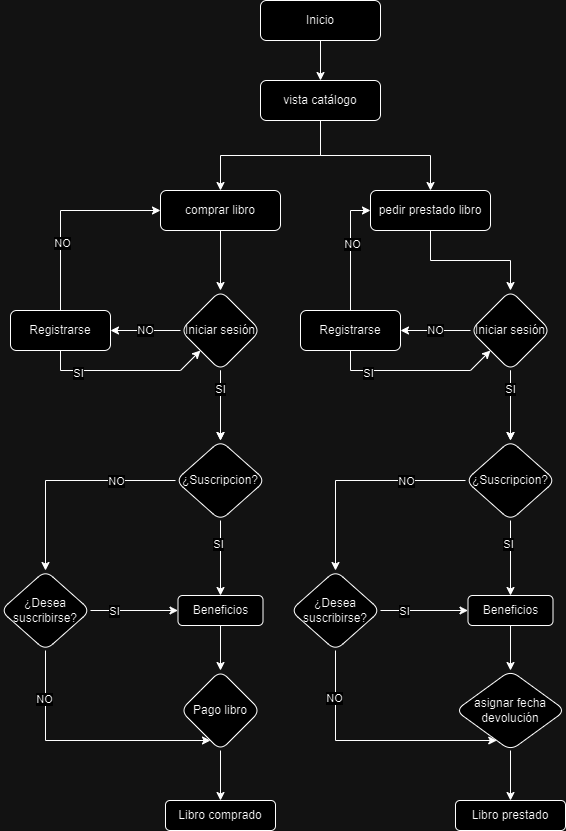

The diagram above was exported from draw.io. Its source (the exported page's mxGraphModel, read from the mxfile embedded in the PNG):
<mxGraphModel dx="1750" dy="883" grid="1" gridSize="10" guides="1" tooltips="1" connect="1" arrows="1" fold="1" page="1" pageScale="1" pageWidth="827" pageHeight="1169" math="0" shadow="0">
  <root>
    <mxCell id="WIyWlLk6GJQsqaUBKTNV-0" />
    <mxCell id="WIyWlLk6GJQsqaUBKTNV-1" parent="WIyWlLk6GJQsqaUBKTNV-0" />
    <mxCell id="mqmVlp8QeI5BQR_PwINZ-2" value="" style="edgeStyle=orthogonalEdgeStyle;rounded=0;orthogonalLoop=1;jettySize=auto;html=1;" edge="1" parent="WIyWlLk6GJQsqaUBKTNV-1" source="WIyWlLk6GJQsqaUBKTNV-3" target="mqmVlp8QeI5BQR_PwINZ-1">
      <mxGeometry relative="1" as="geometry" />
    </mxCell>
    <mxCell id="WIyWlLk6GJQsqaUBKTNV-3" value="Inicio" style="rounded=1;whiteSpace=wrap;html=1;fontSize=12;glass=0;strokeWidth=1;shadow=0;" parent="WIyWlLk6GJQsqaUBKTNV-1" vertex="1">
      <mxGeometry x="400" y="30" width="120" height="40" as="geometry" />
    </mxCell>
    <mxCell id="mqmVlp8QeI5BQR_PwINZ-4" value="" style="edgeStyle=orthogonalEdgeStyle;rounded=0;orthogonalLoop=1;jettySize=auto;html=1;" edge="1" parent="WIyWlLk6GJQsqaUBKTNV-1" source="mqmVlp8QeI5BQR_PwINZ-1" target="mqmVlp8QeI5BQR_PwINZ-3">
      <mxGeometry relative="1" as="geometry" />
    </mxCell>
    <mxCell id="mqmVlp8QeI5BQR_PwINZ-6" value="" style="edgeStyle=orthogonalEdgeStyle;rounded=0;orthogonalLoop=1;jettySize=auto;html=1;" edge="1" parent="WIyWlLk6GJQsqaUBKTNV-1" source="mqmVlp8QeI5BQR_PwINZ-1" target="mqmVlp8QeI5BQR_PwINZ-5">
      <mxGeometry relative="1" as="geometry" />
    </mxCell>
    <mxCell id="mqmVlp8QeI5BQR_PwINZ-1" value="vista catálogo" style="rounded=1;whiteSpace=wrap;html=1;fontSize=12;glass=0;strokeWidth=1;shadow=0;" vertex="1" parent="WIyWlLk6GJQsqaUBKTNV-1">
      <mxGeometry x="400" y="110" width="120" height="40" as="geometry" />
    </mxCell>
    <mxCell id="mqmVlp8QeI5BQR_PwINZ-11" value="" style="edgeStyle=orthogonalEdgeStyle;rounded=0;orthogonalLoop=1;jettySize=auto;html=1;" edge="1" parent="WIyWlLk6GJQsqaUBKTNV-1" source="mqmVlp8QeI5BQR_PwINZ-3" target="mqmVlp8QeI5BQR_PwINZ-10">
      <mxGeometry relative="1" as="geometry" />
    </mxCell>
    <mxCell id="mqmVlp8QeI5BQR_PwINZ-3" value="comprar libro" style="rounded=1;whiteSpace=wrap;html=1;fontSize=12;glass=0;strokeWidth=1;shadow=0;" vertex="1" parent="WIyWlLk6GJQsqaUBKTNV-1">
      <mxGeometry x="300" y="220" width="120" height="40" as="geometry" />
    </mxCell>
    <mxCell id="mqmVlp8QeI5BQR_PwINZ-68" value="" style="edgeStyle=orthogonalEdgeStyle;rounded=0;orthogonalLoop=1;jettySize=auto;html=1;entryX=0.5;entryY=0;entryDx=0;entryDy=0;" edge="1" parent="WIyWlLk6GJQsqaUBKTNV-1" source="mqmVlp8QeI5BQR_PwINZ-5" target="mqmVlp8QeI5BQR_PwINZ-46">
      <mxGeometry relative="1" as="geometry" />
    </mxCell>
    <mxCell id="mqmVlp8QeI5BQR_PwINZ-5" value="pedir prestado libro" style="rounded=1;whiteSpace=wrap;html=1;fontSize=12;glass=0;strokeWidth=1;shadow=0;" vertex="1" parent="WIyWlLk6GJQsqaUBKTNV-1">
      <mxGeometry x="510" y="220" width="120" height="40" as="geometry" />
    </mxCell>
    <mxCell id="mqmVlp8QeI5BQR_PwINZ-13" value="NO" style="edgeStyle=orthogonalEdgeStyle;rounded=0;orthogonalLoop=1;jettySize=auto;html=1;" edge="1" parent="WIyWlLk6GJQsqaUBKTNV-1" source="mqmVlp8QeI5BQR_PwINZ-10" target="mqmVlp8QeI5BQR_PwINZ-12">
      <mxGeometry relative="1" as="geometry" />
    </mxCell>
    <mxCell id="mqmVlp8QeI5BQR_PwINZ-27" value="" style="edgeStyle=orthogonalEdgeStyle;rounded=0;orthogonalLoop=1;jettySize=auto;html=1;" edge="1" parent="WIyWlLk6GJQsqaUBKTNV-1" source="mqmVlp8QeI5BQR_PwINZ-10" target="mqmVlp8QeI5BQR_PwINZ-26">
      <mxGeometry relative="1" as="geometry" />
    </mxCell>
    <mxCell id="mqmVlp8QeI5BQR_PwINZ-10" value="Iniciar sesión" style="rhombus;whiteSpace=wrap;html=1;rounded=1;glass=0;strokeWidth=1;shadow=0;" vertex="1" parent="WIyWlLk6GJQsqaUBKTNV-1">
      <mxGeometry x="320" y="320" width="80" height="80" as="geometry" />
    </mxCell>
    <mxCell id="mqmVlp8QeI5BQR_PwINZ-17" value="" style="edgeStyle=orthogonalEdgeStyle;rounded=0;orthogonalLoop=1;jettySize=auto;html=1;entryX=0;entryY=0.5;entryDx=0;entryDy=0;" edge="1" parent="WIyWlLk6GJQsqaUBKTNV-1" source="mqmVlp8QeI5BQR_PwINZ-12" target="mqmVlp8QeI5BQR_PwINZ-3">
      <mxGeometry relative="1" as="geometry">
        <mxPoint x="200" y="230" as="targetPoint" />
        <Array as="points">
          <mxPoint x="200" y="240" />
        </Array>
      </mxGeometry>
    </mxCell>
    <mxCell id="mqmVlp8QeI5BQR_PwINZ-18" value="NO" style="edgeLabel;html=1;align=center;verticalAlign=middle;resizable=0;points=[];" vertex="1" connectable="0" parent="mqmVlp8QeI5BQR_PwINZ-17">
      <mxGeometry x="-0.318" y="-1" relative="1" as="geometry">
        <mxPoint as="offset" />
      </mxGeometry>
    </mxCell>
    <mxCell id="mqmVlp8QeI5BQR_PwINZ-12" value="Registrarse" style="whiteSpace=wrap;html=1;rounded=1;glass=0;strokeWidth=1;shadow=0;" vertex="1" parent="WIyWlLk6GJQsqaUBKTNV-1">
      <mxGeometry x="150" y="340" width="100" height="40" as="geometry" />
    </mxCell>
    <mxCell id="mqmVlp8QeI5BQR_PwINZ-22" value="" style="edgeStyle=orthogonalEdgeStyle;rounded=0;orthogonalLoop=1;jettySize=auto;html=1;" edge="1" parent="WIyWlLk6GJQsqaUBKTNV-1" source="mqmVlp8QeI5BQR_PwINZ-14" target="mqmVlp8QeI5BQR_PwINZ-21">
      <mxGeometry relative="1" as="geometry" />
    </mxCell>
    <mxCell id="mqmVlp8QeI5BQR_PwINZ-14" value="Pago libro" style="rhombus;whiteSpace=wrap;html=1;rounded=1;glass=0;strokeWidth=1;shadow=0;" vertex="1" parent="WIyWlLk6GJQsqaUBKTNV-1">
      <mxGeometry x="320" y="700" width="80" height="80" as="geometry" />
    </mxCell>
    <mxCell id="mqmVlp8QeI5BQR_PwINZ-19" value="" style="endArrow=classic;html=1;rounded=0;exitX=0.5;exitY=1;exitDx=0;exitDy=0;" edge="1" parent="WIyWlLk6GJQsqaUBKTNV-1" source="mqmVlp8QeI5BQR_PwINZ-12" target="mqmVlp8QeI5BQR_PwINZ-10">
      <mxGeometry width="50" height="50" relative="1" as="geometry">
        <mxPoint x="390" y="500" as="sourcePoint" />
        <mxPoint x="440" y="450" as="targetPoint" />
        <Array as="points">
          <mxPoint x="200" y="400" />
          <mxPoint x="320" y="400" />
        </Array>
      </mxGeometry>
    </mxCell>
    <mxCell id="mqmVlp8QeI5BQR_PwINZ-20" value="SI" style="edgeLabel;html=1;align=center;verticalAlign=middle;resizable=0;points=[];" vertex="1" connectable="0" parent="mqmVlp8QeI5BQR_PwINZ-19">
      <mxGeometry x="-0.5631" y="-2" relative="1" as="geometry">
        <mxPoint as="offset" />
      </mxGeometry>
    </mxCell>
    <mxCell id="mqmVlp8QeI5BQR_PwINZ-21" value="Libro comprado" style="whiteSpace=wrap;html=1;rounded=1;glass=0;strokeWidth=1;shadow=0;" vertex="1" parent="WIyWlLk6GJQsqaUBKTNV-1">
      <mxGeometry x="305" y="830" width="110" height="30" as="geometry" />
    </mxCell>
    <mxCell id="mqmVlp8QeI5BQR_PwINZ-29" value="" style="edgeStyle=orthogonalEdgeStyle;rounded=0;orthogonalLoop=1;jettySize=auto;html=1;" edge="1" parent="WIyWlLk6GJQsqaUBKTNV-1" source="mqmVlp8QeI5BQR_PwINZ-26" target="mqmVlp8QeI5BQR_PwINZ-28">
      <mxGeometry relative="1" as="geometry" />
    </mxCell>
    <mxCell id="mqmVlp8QeI5BQR_PwINZ-30" value="NO" style="edgeLabel;html=1;align=center;verticalAlign=middle;resizable=0;points=[];" vertex="1" connectable="0" parent="mqmVlp8QeI5BQR_PwINZ-29">
      <mxGeometry x="-0.455" relative="1" as="geometry">
        <mxPoint as="offset" />
      </mxGeometry>
    </mxCell>
    <mxCell id="mqmVlp8QeI5BQR_PwINZ-32" value="" style="edgeStyle=orthogonalEdgeStyle;rounded=0;orthogonalLoop=1;jettySize=auto;html=1;" edge="1" parent="WIyWlLk6GJQsqaUBKTNV-1" source="mqmVlp8QeI5BQR_PwINZ-26" target="mqmVlp8QeI5BQR_PwINZ-31">
      <mxGeometry relative="1" as="geometry" />
    </mxCell>
    <mxCell id="mqmVlp8QeI5BQR_PwINZ-33" value="SI" style="edgeLabel;html=1;align=center;verticalAlign=middle;resizable=0;points=[];" vertex="1" connectable="0" parent="mqmVlp8QeI5BQR_PwINZ-32">
      <mxGeometry x="-0.38" y="-3" relative="1" as="geometry">
        <mxPoint as="offset" />
      </mxGeometry>
    </mxCell>
    <mxCell id="mqmVlp8QeI5BQR_PwINZ-35" value="" style="edgeStyle=orthogonalEdgeStyle;rounded=0;orthogonalLoop=1;jettySize=auto;html=1;entryX=0;entryY=0.5;entryDx=0;entryDy=0;" edge="1" parent="WIyWlLk6GJQsqaUBKTNV-1" source="mqmVlp8QeI5BQR_PwINZ-28" target="mqmVlp8QeI5BQR_PwINZ-31">
      <mxGeometry relative="1" as="geometry">
        <mxPoint x="605" y="520" as="targetPoint" />
      </mxGeometry>
    </mxCell>
    <mxCell id="mqmVlp8QeI5BQR_PwINZ-36" value="SI" style="edgeLabel;html=1;align=center;verticalAlign=middle;resizable=0;points=[];" vertex="1" connectable="0" parent="mqmVlp8QeI5BQR_PwINZ-35">
      <mxGeometry x="-0.4781" relative="1" as="geometry">
        <mxPoint as="offset" />
      </mxGeometry>
    </mxCell>
    <mxCell id="mqmVlp8QeI5BQR_PwINZ-38" value="" style="edgeStyle=orthogonalEdgeStyle;rounded=0;orthogonalLoop=1;jettySize=auto;html=1;exitX=0.5;exitY=1;exitDx=0;exitDy=0;" edge="1" parent="WIyWlLk6GJQsqaUBKTNV-1" source="mqmVlp8QeI5BQR_PwINZ-28" target="mqmVlp8QeI5BQR_PwINZ-14">
      <mxGeometry relative="1" as="geometry">
        <mxPoint x="495" y="640" as="targetPoint" />
        <Array as="points">
          <mxPoint x="185" y="770" />
        </Array>
      </mxGeometry>
    </mxCell>
    <mxCell id="mqmVlp8QeI5BQR_PwINZ-42" value="NO" style="edgeLabel;html=1;align=center;verticalAlign=middle;resizable=0;points=[];" vertex="1" connectable="0" parent="mqmVlp8QeI5BQR_PwINZ-38">
      <mxGeometry x="-0.623" y="-2" relative="1" as="geometry">
        <mxPoint as="offset" />
      </mxGeometry>
    </mxCell>
    <mxCell id="mqmVlp8QeI5BQR_PwINZ-28" value="¿Desea suscribirse?" style="rhombus;whiteSpace=wrap;html=1;rounded=1;glass=0;strokeWidth=1;shadow=0;" vertex="1" parent="WIyWlLk6GJQsqaUBKTNV-1">
      <mxGeometry x="140" y="600" width="90" height="80" as="geometry" />
    </mxCell>
    <mxCell id="mqmVlp8QeI5BQR_PwINZ-43" value="" style="edgeStyle=orthogonalEdgeStyle;rounded=0;orthogonalLoop=1;jettySize=auto;html=1;" edge="1" parent="WIyWlLk6GJQsqaUBKTNV-1" source="mqmVlp8QeI5BQR_PwINZ-31" target="mqmVlp8QeI5BQR_PwINZ-14">
      <mxGeometry relative="1" as="geometry" />
    </mxCell>
    <mxCell id="mqmVlp8QeI5BQR_PwINZ-31" value="Beneficios" style="whiteSpace=wrap;html=1;rounded=1;glass=0;strokeWidth=1;shadow=0;" vertex="1" parent="WIyWlLk6GJQsqaUBKTNV-1">
      <mxGeometry x="317.5" y="625" width="85" height="30" as="geometry" />
    </mxCell>
    <mxCell id="mqmVlp8QeI5BQR_PwINZ-39" value="" style="edgeStyle=orthogonalEdgeStyle;rounded=0;orthogonalLoop=1;jettySize=auto;html=1;" edge="1" parent="WIyWlLk6GJQsqaUBKTNV-1" source="mqmVlp8QeI5BQR_PwINZ-10" target="mqmVlp8QeI5BQR_PwINZ-26">
      <mxGeometry relative="1" as="geometry">
        <mxPoint x="360" y="400" as="sourcePoint" />
        <mxPoint x="366" y="690" as="targetPoint" />
      </mxGeometry>
    </mxCell>
    <mxCell id="mqmVlp8QeI5BQR_PwINZ-40" value="SI" style="edgeLabel;html=1;align=center;verticalAlign=middle;resizable=0;points=[];" vertex="1" connectable="0" parent="mqmVlp8QeI5BQR_PwINZ-39">
      <mxGeometry x="-0.4987" y="-1" relative="1" as="geometry">
        <mxPoint as="offset" />
      </mxGeometry>
    </mxCell>
    <mxCell id="mqmVlp8QeI5BQR_PwINZ-26" value="¿Suscripcion?" style="rhombus;whiteSpace=wrap;html=1;rounded=1;glass=0;strokeWidth=1;shadow=0;" vertex="1" parent="WIyWlLk6GJQsqaUBKTNV-1">
      <mxGeometry x="315" y="470" width="90" height="80" as="geometry" />
    </mxCell>
    <mxCell id="mqmVlp8QeI5BQR_PwINZ-44" value="NO" style="edgeStyle=orthogonalEdgeStyle;rounded=0;orthogonalLoop=1;jettySize=auto;html=1;" edge="1" parent="WIyWlLk6GJQsqaUBKTNV-1" source="mqmVlp8QeI5BQR_PwINZ-46" target="mqmVlp8QeI5BQR_PwINZ-48">
      <mxGeometry relative="1" as="geometry" />
    </mxCell>
    <mxCell id="mqmVlp8QeI5BQR_PwINZ-45" value="" style="edgeStyle=orthogonalEdgeStyle;rounded=0;orthogonalLoop=1;jettySize=auto;html=1;" edge="1" parent="WIyWlLk6GJQsqaUBKTNV-1" source="mqmVlp8QeI5BQR_PwINZ-46" target="mqmVlp8QeI5BQR_PwINZ-66">
      <mxGeometry relative="1" as="geometry" />
    </mxCell>
    <mxCell id="mqmVlp8QeI5BQR_PwINZ-46" value="Iniciar sesión" style="rhombus;whiteSpace=wrap;html=1;rounded=1;glass=0;strokeWidth=1;shadow=0;" vertex="1" parent="WIyWlLk6GJQsqaUBKTNV-1">
      <mxGeometry x="610" y="320" width="80" height="80" as="geometry" />
    </mxCell>
    <mxCell id="mqmVlp8QeI5BQR_PwINZ-69" value="" style="edgeStyle=orthogonalEdgeStyle;rounded=0;orthogonalLoop=1;jettySize=auto;html=1;" edge="1" parent="WIyWlLk6GJQsqaUBKTNV-1" source="mqmVlp8QeI5BQR_PwINZ-48" target="mqmVlp8QeI5BQR_PwINZ-5">
      <mxGeometry relative="1" as="geometry">
        <Array as="points">
          <mxPoint x="490" y="240" />
        </Array>
      </mxGeometry>
    </mxCell>
    <mxCell id="mqmVlp8QeI5BQR_PwINZ-70" value="NO" style="edgeLabel;html=1;align=center;verticalAlign=middle;resizable=0;points=[];" vertex="1" connectable="0" parent="mqmVlp8QeI5BQR_PwINZ-69">
      <mxGeometry x="0.12" y="-1" relative="1" as="geometry">
        <mxPoint as="offset" />
      </mxGeometry>
    </mxCell>
    <mxCell id="mqmVlp8QeI5BQR_PwINZ-48" value="Registrarse" style="whiteSpace=wrap;html=1;rounded=1;glass=0;strokeWidth=1;shadow=0;" vertex="1" parent="WIyWlLk6GJQsqaUBKTNV-1">
      <mxGeometry x="440" y="340" width="100" height="40" as="geometry" />
    </mxCell>
    <mxCell id="mqmVlp8QeI5BQR_PwINZ-49" value="" style="edgeStyle=orthogonalEdgeStyle;rounded=0;orthogonalLoop=1;jettySize=auto;html=1;" edge="1" parent="WIyWlLk6GJQsqaUBKTNV-1" source="mqmVlp8QeI5BQR_PwINZ-50" target="mqmVlp8QeI5BQR_PwINZ-53">
      <mxGeometry relative="1" as="geometry" />
    </mxCell>
    <mxCell id="mqmVlp8QeI5BQR_PwINZ-50" value="asignar fecha devolución" style="rhombus;whiteSpace=wrap;html=1;rounded=1;glass=0;strokeWidth=1;shadow=0;" vertex="1" parent="WIyWlLk6GJQsqaUBKTNV-1">
      <mxGeometry x="595" y="700" width="110" height="80" as="geometry" />
    </mxCell>
    <mxCell id="mqmVlp8QeI5BQR_PwINZ-51" value="" style="endArrow=classic;html=1;rounded=0;exitX=0.5;exitY=1;exitDx=0;exitDy=0;" edge="1" parent="WIyWlLk6GJQsqaUBKTNV-1" source="mqmVlp8QeI5BQR_PwINZ-48" target="mqmVlp8QeI5BQR_PwINZ-46">
      <mxGeometry width="50" height="50" relative="1" as="geometry">
        <mxPoint x="680" y="500" as="sourcePoint" />
        <mxPoint x="730" y="450" as="targetPoint" />
        <Array as="points">
          <mxPoint x="490" y="400" />
          <mxPoint x="610" y="400" />
        </Array>
      </mxGeometry>
    </mxCell>
    <mxCell id="mqmVlp8QeI5BQR_PwINZ-52" value="SI" style="edgeLabel;html=1;align=center;verticalAlign=middle;resizable=0;points=[];" vertex="1" connectable="0" parent="mqmVlp8QeI5BQR_PwINZ-51">
      <mxGeometry x="-0.5631" y="-2" relative="1" as="geometry">
        <mxPoint as="offset" />
      </mxGeometry>
    </mxCell>
    <mxCell id="mqmVlp8QeI5BQR_PwINZ-53" value="Libro prestado" style="whiteSpace=wrap;html=1;rounded=1;glass=0;strokeWidth=1;shadow=0;" vertex="1" parent="WIyWlLk6GJQsqaUBKTNV-1">
      <mxGeometry x="595" y="830" width="110" height="30" as="geometry" />
    </mxCell>
    <mxCell id="mqmVlp8QeI5BQR_PwINZ-54" value="" style="edgeStyle=orthogonalEdgeStyle;rounded=0;orthogonalLoop=1;jettySize=auto;html=1;entryX=0.5;entryY=0;entryDx=0;entryDy=0;entryPerimeter=0;" edge="1" parent="WIyWlLk6GJQsqaUBKTNV-1" source="mqmVlp8QeI5BQR_PwINZ-66" target="mqmVlp8QeI5BQR_PwINZ-67">
      <mxGeometry relative="1" as="geometry">
        <mxPoint x="475" y="600" as="targetPoint" />
      </mxGeometry>
    </mxCell>
    <mxCell id="mqmVlp8QeI5BQR_PwINZ-55" value="NO" style="edgeLabel;html=1;align=center;verticalAlign=middle;resizable=0;points=[];" vertex="1" connectable="0" parent="mqmVlp8QeI5BQR_PwINZ-54">
      <mxGeometry x="-0.455" relative="1" as="geometry">
        <mxPoint as="offset" />
      </mxGeometry>
    </mxCell>
    <mxCell id="mqmVlp8QeI5BQR_PwINZ-56" value="" style="edgeStyle=orthogonalEdgeStyle;rounded=0;orthogonalLoop=1;jettySize=auto;html=1;" edge="1" parent="WIyWlLk6GJQsqaUBKTNV-1" source="mqmVlp8QeI5BQR_PwINZ-66" target="mqmVlp8QeI5BQR_PwINZ-63">
      <mxGeometry relative="1" as="geometry" />
    </mxCell>
    <mxCell id="mqmVlp8QeI5BQR_PwINZ-57" value="SI" style="edgeLabel;html=1;align=center;verticalAlign=middle;resizable=0;points=[];" vertex="1" connectable="0" parent="mqmVlp8QeI5BQR_PwINZ-56">
      <mxGeometry x="-0.38" y="-3" relative="1" as="geometry">
        <mxPoint as="offset" />
      </mxGeometry>
    </mxCell>
    <mxCell id="mqmVlp8QeI5BQR_PwINZ-58" value="" style="edgeStyle=orthogonalEdgeStyle;rounded=0;orthogonalLoop=1;jettySize=auto;html=1;entryX=0;entryY=0.5;entryDx=0;entryDy=0;" edge="1" parent="WIyWlLk6GJQsqaUBKTNV-1" target="mqmVlp8QeI5BQR_PwINZ-63" source="mqmVlp8QeI5BQR_PwINZ-67">
      <mxGeometry relative="1" as="geometry">
        <mxPoint x="520" y="640" as="sourcePoint" />
        <mxPoint x="895" y="520" as="targetPoint" />
      </mxGeometry>
    </mxCell>
    <mxCell id="mqmVlp8QeI5BQR_PwINZ-59" value="SI" style="edgeLabel;html=1;align=center;verticalAlign=middle;resizable=0;points=[];" vertex="1" connectable="0" parent="mqmVlp8QeI5BQR_PwINZ-58">
      <mxGeometry x="-0.4781" relative="1" as="geometry">
        <mxPoint as="offset" />
      </mxGeometry>
    </mxCell>
    <mxCell id="mqmVlp8QeI5BQR_PwINZ-60" value="" style="edgeStyle=orthogonalEdgeStyle;rounded=0;orthogonalLoop=1;jettySize=auto;html=1;" edge="1" parent="WIyWlLk6GJQsqaUBKTNV-1" target="mqmVlp8QeI5BQR_PwINZ-50" source="mqmVlp8QeI5BQR_PwINZ-67">
      <mxGeometry relative="1" as="geometry">
        <mxPoint x="475" y="680" as="sourcePoint" />
        <mxPoint x="785" y="640" as="targetPoint" />
        <Array as="points">
          <mxPoint x="475" y="770" />
        </Array>
      </mxGeometry>
    </mxCell>
    <mxCell id="mqmVlp8QeI5BQR_PwINZ-61" value="NO" style="edgeLabel;html=1;align=center;verticalAlign=middle;resizable=0;points=[];" vertex="1" connectable="0" parent="mqmVlp8QeI5BQR_PwINZ-60">
      <mxGeometry x="-0.623" y="-2" relative="1" as="geometry">
        <mxPoint as="offset" />
      </mxGeometry>
    </mxCell>
    <mxCell id="mqmVlp8QeI5BQR_PwINZ-62" value="" style="edgeStyle=orthogonalEdgeStyle;rounded=0;orthogonalLoop=1;jettySize=auto;html=1;" edge="1" parent="WIyWlLk6GJQsqaUBKTNV-1" source="mqmVlp8QeI5BQR_PwINZ-63" target="mqmVlp8QeI5BQR_PwINZ-50">
      <mxGeometry relative="1" as="geometry" />
    </mxCell>
    <mxCell id="mqmVlp8QeI5BQR_PwINZ-63" value="Beneficios" style="whiteSpace=wrap;html=1;rounded=1;glass=0;strokeWidth=1;shadow=0;" vertex="1" parent="WIyWlLk6GJQsqaUBKTNV-1">
      <mxGeometry x="607.5" y="625" width="85" height="30" as="geometry" />
    </mxCell>
    <mxCell id="mqmVlp8QeI5BQR_PwINZ-64" value="" style="edgeStyle=orthogonalEdgeStyle;rounded=0;orthogonalLoop=1;jettySize=auto;html=1;" edge="1" parent="WIyWlLk6GJQsqaUBKTNV-1" source="mqmVlp8QeI5BQR_PwINZ-46" target="mqmVlp8QeI5BQR_PwINZ-66">
      <mxGeometry relative="1" as="geometry">
        <mxPoint x="650" y="400" as="sourcePoint" />
        <mxPoint x="656" y="690" as="targetPoint" />
      </mxGeometry>
    </mxCell>
    <mxCell id="mqmVlp8QeI5BQR_PwINZ-65" value="SI" style="edgeLabel;html=1;align=center;verticalAlign=middle;resizable=0;points=[];" vertex="1" connectable="0" parent="mqmVlp8QeI5BQR_PwINZ-64">
      <mxGeometry x="-0.4987" y="-1" relative="1" as="geometry">
        <mxPoint as="offset" />
      </mxGeometry>
    </mxCell>
    <mxCell id="mqmVlp8QeI5BQR_PwINZ-66" value="¿Suscripcion?" style="rhombus;whiteSpace=wrap;html=1;rounded=1;glass=0;strokeWidth=1;shadow=0;" vertex="1" parent="WIyWlLk6GJQsqaUBKTNV-1">
      <mxGeometry x="605" y="470" width="90" height="80" as="geometry" />
    </mxCell>
    <mxCell id="mqmVlp8QeI5BQR_PwINZ-67" value="¿Desea suscribirse?" style="rhombus;whiteSpace=wrap;html=1;rounded=1;glass=0;strokeWidth=1;shadow=0;" vertex="1" parent="WIyWlLk6GJQsqaUBKTNV-1">
      <mxGeometry x="430" y="600" width="90" height="80" as="geometry" />
    </mxCell>
  </root>
</mxGraphModel>